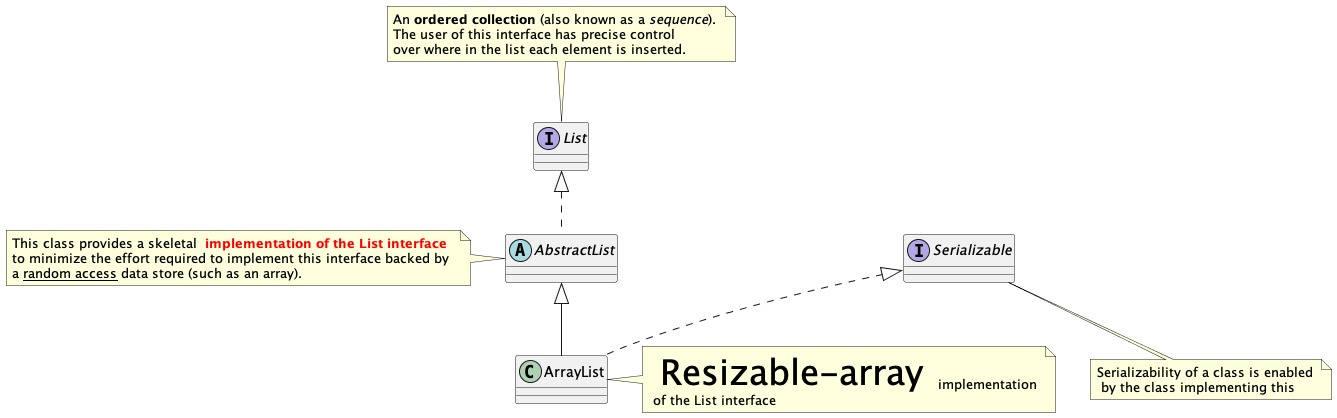

The diagram above was rendered by PlantUML. Its source (embedded in the PNG):
@startuml

interface List{
	
}

abstract class AbstractList implements List{
	
}

interface Serializable{
	
}

class ArrayList extends AbstractList implements Serializable{
	
}

note top of List 
An <b>ordered collection</b> (also known as a <i>sequence</i>). 
The user of this interface has precise control 
over where in the list each element is inserted.
end note

note left of AbstractList
This class provides a skeletal <b><font color="#FF0000"> implementation of the List interface </font></b> 
to minimize the effort required to implement this interface backed by 
a <u>random access</u> data store (such as an array).
end note


note right of ArrayList : <size:35> Resizable-array </size> implementation \n of the List interface
note bottom of Serializable : Serializability of a class is enabled \n by the class implementing this

@enduml